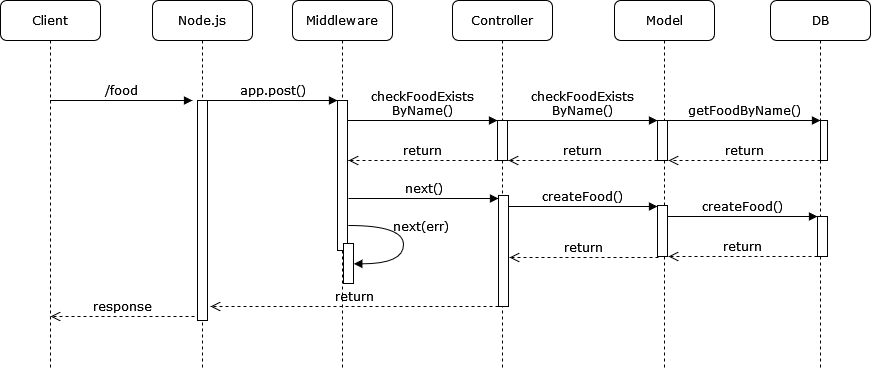

The diagram above was exported from draw.io. Its source (the exported page's mxGraphModel, read from the mxfile embedded in the PNG):
<mxGraphModel dx="1914" dy="1033" grid="1" gridSize="10" guides="1" tooltips="1" connect="1" arrows="1" fold="1" page="1" pageScale="1" pageWidth="1100" pageHeight="850" background="none" math="0" shadow="0">
  <root>
    <mxCell id="0" />
    <mxCell id="1" parent="0" />
    <mxCell id="7baba1c4bc27f4b0-2" value="Middleware" style="shape=umlLifeline;perimeter=lifelinePerimeter;whiteSpace=wrap;html=1;container=1;collapsible=0;recursiveResize=0;outlineConnect=0;rounded=1;shadow=0;comic=0;labelBackgroundColor=none;strokeWidth=1;fontFamily=Verdana;fontSize=12;align=center;" parent="1" vertex="1">
      <mxGeometry x="412" y="80" width="100" height="370" as="geometry" />
    </mxCell>
    <mxCell id="7baba1c4bc27f4b0-10" value="" style="html=1;points=[];perimeter=orthogonalPerimeter;rounded=0;shadow=0;comic=0;labelBackgroundColor=none;strokeWidth=1;fontFamily=Verdana;fontSize=12;align=center;" parent="7baba1c4bc27f4b0-2" vertex="1">
      <mxGeometry x="45" y="100" width="10" height="150" as="geometry" />
    </mxCell>
    <mxCell id="eZY7vjK7aLQhsC11Rmzi-8" value="" style="html=1;points=[];perimeter=orthogonalPerimeter;rounded=0;shadow=0;comic=0;labelBackgroundColor=none;strokeWidth=1;fontFamily=Verdana;fontSize=12;align=center;" vertex="1" parent="7baba1c4bc27f4b0-2">
      <mxGeometry x="51" y="243" width="10" height="40" as="geometry" />
    </mxCell>
    <mxCell id="eZY7vjK7aLQhsC11Rmzi-9" value="next(err)" style="html=1;verticalAlign=bottom;endArrow=block;labelBackgroundColor=none;fontFamily=Verdana;fontSize=12;elbow=vertical;edgeStyle=orthogonalEdgeStyle;curved=1;entryX=1;entryY=0.286;entryPerimeter=0;exitX=1.038;exitY=0.345;exitPerimeter=0;" edge="1" parent="7baba1c4bc27f4b0-2">
      <mxGeometry x="-0.0792" y="17" relative="1" as="geometry">
        <mxPoint x="56.333333333333485" y="225" as="sourcePoint" />
        <mxPoint x="61.333333333333485" y="263.33333333333337" as="targetPoint" />
        <Array as="points">
          <mxPoint x="111" y="225" />
          <mxPoint x="111" y="263" />
        </Array>
        <mxPoint as="offset" />
      </mxGeometry>
    </mxCell>
    <mxCell id="7baba1c4bc27f4b0-3" value="Controller" style="shape=umlLifeline;perimeter=lifelinePerimeter;whiteSpace=wrap;html=1;container=1;collapsible=0;recursiveResize=0;outlineConnect=0;rounded=1;shadow=0;comic=0;labelBackgroundColor=none;strokeWidth=1;fontFamily=Verdana;fontSize=12;align=center;" parent="1" vertex="1">
      <mxGeometry x="572" y="80" width="100" height="370" as="geometry" />
    </mxCell>
    <mxCell id="eZY7vjK7aLQhsC11Rmzi-5" value="return" style="html=1;verticalAlign=bottom;endArrow=open;dashed=1;endSize=8;labelBackgroundColor=none;fontFamily=Verdana;fontSize=12;edgeStyle=elbowEdgeStyle;elbow=vertical;" edge="1" parent="7baba1c4bc27f4b0-3" source="eZY7vjK7aLQhsC11Rmzi-6">
      <mxGeometry relative="1" as="geometry">
        <mxPoint x="-104" y="160" as="targetPoint" />
        <Array as="points">
          <mxPoint x="-29" y="160" />
          <mxPoint x="1" y="160" />
        </Array>
        <mxPoint x="26" y="160" as="sourcePoint" />
      </mxGeometry>
    </mxCell>
    <mxCell id="eZY7vjK7aLQhsC11Rmzi-6" value="" style="html=1;points=[];perimeter=orthogonalPerimeter;rounded=0;shadow=0;comic=0;labelBackgroundColor=none;strokeWidth=1;fontFamily=Verdana;fontSize=12;align=center;" vertex="1" parent="7baba1c4bc27f4b0-3">
      <mxGeometry x="45" y="120" width="10" height="40" as="geometry" />
    </mxCell>
    <mxCell id="eZY7vjK7aLQhsC11Rmzi-7" value="checkFoodExists&lt;br&gt;ByName()" style="html=1;verticalAlign=bottom;endArrow=block;entryX=0;entryY=0;labelBackgroundColor=none;fontFamily=Verdana;fontSize=12;edgeStyle=elbowEdgeStyle;elbow=vertical;" edge="1" parent="7baba1c4bc27f4b0-3" target="eZY7vjK7aLQhsC11Rmzi-6">
      <mxGeometry relative="1" as="geometry">
        <mxPoint x="-105" y="120" as="sourcePoint" />
      </mxGeometry>
    </mxCell>
    <mxCell id="7baba1c4bc27f4b0-4" value="Model" style="shape=umlLifeline;perimeter=lifelinePerimeter;whiteSpace=wrap;html=1;container=1;collapsible=0;recursiveResize=0;outlineConnect=0;rounded=1;shadow=0;comic=0;labelBackgroundColor=none;strokeWidth=1;fontFamily=Verdana;fontSize=12;align=center;" parent="1" vertex="1">
      <mxGeometry x="734" y="80" width="100" height="370" as="geometry" />
    </mxCell>
    <mxCell id="eZY7vjK7aLQhsC11Rmzi-31" value="return" style="html=1;verticalAlign=bottom;endArrow=open;dashed=1;endSize=8;labelBackgroundColor=none;fontFamily=Verdana;fontSize=12;edgeStyle=elbowEdgeStyle;elbow=vertical;" edge="1" parent="7baba1c4bc27f4b0-4" source="eZY7vjK7aLQhsC11Rmzi-32">
      <mxGeometry relative="1" as="geometry">
        <mxPoint x="-106" y="160" as="targetPoint" />
        <Array as="points">
          <mxPoint x="-31" y="160" />
          <mxPoint x="-1" y="160" />
        </Array>
        <mxPoint x="24" y="160" as="sourcePoint" />
      </mxGeometry>
    </mxCell>
    <mxCell id="eZY7vjK7aLQhsC11Rmzi-32" value="" style="html=1;points=[];perimeter=orthogonalPerimeter;rounded=0;shadow=0;comic=0;labelBackgroundColor=none;strokeWidth=1;fontFamily=Verdana;fontSize=12;align=center;" vertex="1" parent="7baba1c4bc27f4b0-4">
      <mxGeometry x="43" y="120" width="10" height="40" as="geometry" />
    </mxCell>
    <mxCell id="eZY7vjK7aLQhsC11Rmzi-33" value="checkFoodExists&lt;br&gt;ByName()" style="html=1;verticalAlign=bottom;endArrow=block;entryX=0;entryY=0;labelBackgroundColor=none;fontFamily=Verdana;fontSize=12;edgeStyle=elbowEdgeStyle;elbow=vertical;" edge="1" parent="7baba1c4bc27f4b0-4" target="eZY7vjK7aLQhsC11Rmzi-32">
      <mxGeometry relative="1" as="geometry">
        <mxPoint x="-107" y="120" as="sourcePoint" />
      </mxGeometry>
    </mxCell>
    <mxCell id="eZY7vjK7aLQhsC11Rmzi-74" value="" style="html=1;points=[];perimeter=orthogonalPerimeter;rounded=0;shadow=0;comic=0;labelBackgroundColor=none;strokeWidth=1;fontFamily=Verdana;fontSize=12;align=center;" vertex="1" parent="7baba1c4bc27f4b0-4">
      <mxGeometry x="43" y="205" width="10" height="51" as="geometry" />
    </mxCell>
    <mxCell id="eZY7vjK7aLQhsC11Rmzi-75" value="&lt;div&gt;createFood()&lt;/div&gt;" style="html=1;verticalAlign=bottom;endArrow=block;entryX=0;entryY=0;labelBackgroundColor=none;fontFamily=Verdana;fontSize=12;edgeStyle=elbowEdgeStyle;elbow=vertical;" edge="1" parent="7baba1c4bc27f4b0-4">
      <mxGeometry relative="1" as="geometry">
        <mxPoint x="-107" y="206" as="sourcePoint" />
        <mxPoint x="43" y="206" as="targetPoint" />
      </mxGeometry>
    </mxCell>
    <mxCell id="7baba1c4bc27f4b0-5" value="DB" style="shape=umlLifeline;perimeter=lifelinePerimeter;whiteSpace=wrap;html=1;container=1;collapsible=0;recursiveResize=0;outlineConnect=0;rounded=1;shadow=0;comic=0;labelBackgroundColor=none;strokeWidth=1;fontFamily=Verdana;fontSize=12;align=center;" parent="1" vertex="1">
      <mxGeometry x="890" y="80" width="100" height="370" as="geometry" />
    </mxCell>
    <mxCell id="eZY7vjK7aLQhsC11Rmzi-67" value="return" style="html=1;verticalAlign=bottom;endArrow=open;dashed=1;endSize=8;labelBackgroundColor=none;fontFamily=Verdana;fontSize=12;edgeStyle=elbowEdgeStyle;elbow=vertical;" edge="1" parent="7baba1c4bc27f4b0-5" source="eZY7vjK7aLQhsC11Rmzi-68">
      <mxGeometry relative="1" as="geometry">
        <mxPoint x="-102" y="160" as="targetPoint" />
        <Array as="points">
          <mxPoint x="-27" y="160" />
          <mxPoint x="3" y="160" />
        </Array>
        <mxPoint x="28" y="160" as="sourcePoint" />
      </mxGeometry>
    </mxCell>
    <mxCell id="eZY7vjK7aLQhsC11Rmzi-68" value="" style="html=1;points=[];perimeter=orthogonalPerimeter;rounded=0;shadow=0;comic=0;labelBackgroundColor=none;strokeWidth=1;fontFamily=Verdana;fontSize=12;align=center;" vertex="1" parent="7baba1c4bc27f4b0-5">
      <mxGeometry x="50" y="120" width="7" height="40" as="geometry" />
    </mxCell>
    <mxCell id="eZY7vjK7aLQhsC11Rmzi-69" value="getFoodByName()" style="html=1;verticalAlign=bottom;endArrow=block;entryX=0;entryY=0;labelBackgroundColor=none;fontFamily=Verdana;fontSize=12;edgeStyle=elbowEdgeStyle;elbow=vertical;" edge="1" parent="7baba1c4bc27f4b0-5" target="eZY7vjK7aLQhsC11Rmzi-68">
      <mxGeometry relative="1" as="geometry">
        <mxPoint x="-103" y="120" as="sourcePoint" />
      </mxGeometry>
    </mxCell>
    <mxCell id="eZY7vjK7aLQhsC11Rmzi-76" value="return" style="html=1;verticalAlign=bottom;endArrow=open;dashed=1;endSize=8;labelBackgroundColor=none;fontFamily=Verdana;fontSize=12;edgeStyle=elbowEdgeStyle;elbow=vertical;" edge="1" parent="7baba1c4bc27f4b0-5" source="eZY7vjK7aLQhsC11Rmzi-77">
      <mxGeometry relative="1" as="geometry">
        <mxPoint x="-102" y="256" as="targetPoint" />
        <Array as="points">
          <mxPoint x="-27" y="256" />
          <mxPoint x="3" y="256" />
        </Array>
        <mxPoint x="28" y="256" as="sourcePoint" />
      </mxGeometry>
    </mxCell>
    <mxCell id="eZY7vjK7aLQhsC11Rmzi-77" value="" style="html=1;points=[];perimeter=orthogonalPerimeter;rounded=0;shadow=0;comic=0;labelBackgroundColor=none;strokeWidth=1;fontFamily=Verdana;fontSize=12;align=center;" vertex="1" parent="7baba1c4bc27f4b0-5">
      <mxGeometry x="47" y="216" width="10" height="40" as="geometry" />
    </mxCell>
    <mxCell id="eZY7vjK7aLQhsC11Rmzi-78" value="createFood()" style="html=1;verticalAlign=bottom;endArrow=block;entryX=0;entryY=0;labelBackgroundColor=none;fontFamily=Verdana;fontSize=12;edgeStyle=elbowEdgeStyle;elbow=vertical;" edge="1" parent="7baba1c4bc27f4b0-5" target="eZY7vjK7aLQhsC11Rmzi-77">
      <mxGeometry relative="1" as="geometry">
        <mxPoint x="-103" y="216" as="sourcePoint" />
      </mxGeometry>
    </mxCell>
    <mxCell id="7baba1c4bc27f4b0-8" value="Node.js" style="shape=umlLifeline;perimeter=lifelinePerimeter;whiteSpace=wrap;html=1;container=1;collapsible=0;recursiveResize=0;outlineConnect=0;rounded=1;shadow=0;comic=0;labelBackgroundColor=none;strokeWidth=1;fontFamily=Verdana;fontSize=12;align=center;" parent="1" vertex="1">
      <mxGeometry x="272" y="80" width="100" height="370" as="geometry" />
    </mxCell>
    <mxCell id="7baba1c4bc27f4b0-9" value="" style="html=1;points=[];perimeter=orthogonalPerimeter;rounded=0;shadow=0;comic=0;labelBackgroundColor=none;strokeWidth=1;fontFamily=Verdana;fontSize=12;align=center;" parent="7baba1c4bc27f4b0-8" vertex="1">
      <mxGeometry x="45" y="100" width="10" height="220" as="geometry" />
    </mxCell>
    <mxCell id="7baba1c4bc27f4b0-22" value="" style="html=1;points=[];perimeter=orthogonalPerimeter;rounded=0;shadow=0;comic=0;labelBackgroundColor=none;strokeWidth=1;fontFamily=Verdana;fontSize=12;align=center;" parent="1" vertex="1">
      <mxGeometry x="618" y="275" width="10" height="111" as="geometry" />
    </mxCell>
    <mxCell id="7baba1c4bc27f4b0-11" value="app.post()" style="html=1;verticalAlign=bottom;endArrow=block;entryX=0;entryY=0;labelBackgroundColor=none;fontFamily=Verdana;fontSize=12;edgeStyle=elbowEdgeStyle;elbow=vertical;" parent="1" source="7baba1c4bc27f4b0-9" target="7baba1c4bc27f4b0-10" edge="1">
      <mxGeometry relative="1" as="geometry">
        <mxPoint x="392" y="190" as="sourcePoint" />
      </mxGeometry>
    </mxCell>
    <mxCell id="eZY7vjK7aLQhsC11Rmzi-1" value="Client" style="shape=umlLifeline;perimeter=lifelinePerimeter;whiteSpace=wrap;html=1;container=1;collapsible=0;recursiveResize=0;outlineConnect=0;rounded=1;shadow=0;comic=0;labelBackgroundColor=none;strokeWidth=1;fontFamily=Verdana;fontSize=12;align=center;" vertex="1" parent="1">
      <mxGeometry x="120" y="80" width="100" height="370" as="geometry" />
    </mxCell>
    <mxCell id="eZY7vjK7aLQhsC11Rmzi-83" value="&lt;div&gt;response&lt;/div&gt;" style="html=1;verticalAlign=bottom;endArrow=open;dashed=1;endSize=8;labelBackgroundColor=none;fontFamily=Verdana;fontSize=12;edgeStyle=elbowEdgeStyle;elbow=vertical;" edge="1" parent="eZY7vjK7aLQhsC11Rmzi-1">
      <mxGeometry relative="1" as="geometry">
        <mxPoint x="50" y="316" as="targetPoint" />
        <Array as="points">
          <mxPoint x="159" y="316" />
          <mxPoint x="189" y="316" />
        </Array>
        <mxPoint x="194" y="316" as="sourcePoint" />
      </mxGeometry>
    </mxCell>
    <mxCell id="eZY7vjK7aLQhsC11Rmzi-3" value="/food" style="html=1;verticalAlign=bottom;endArrow=block;entryX=-0.5;entryY=0;labelBackgroundColor=none;fontFamily=Verdana;fontSize=12;edgeStyle=elbowEdgeStyle;elbow=vertical;entryDx=0;entryDy=0;entryPerimeter=0;" edge="1" parent="1" source="eZY7vjK7aLQhsC11Rmzi-1" target="7baba1c4bc27f4b0-9">
      <mxGeometry relative="1" as="geometry">
        <mxPoint x="180" y="179" as="sourcePoint" />
        <mxPoint x="310" y="179" as="targetPoint" />
      </mxGeometry>
    </mxCell>
    <mxCell id="eZY7vjK7aLQhsC11Rmzi-13" value="&lt;div&gt;return&lt;/div&gt;" style="html=1;verticalAlign=bottom;endArrow=open;dashed=1;endSize=8;labelBackgroundColor=none;fontFamily=Verdana;fontSize=12;edgeStyle=elbowEdgeStyle;elbow=vertical;" edge="1" parent="1">
      <mxGeometry relative="1" as="geometry">
        <mxPoint x="330" y="386" as="targetPoint" />
        <Array as="points">
          <mxPoint x="583" y="386" />
          <mxPoint x="613" y="386" />
        </Array>
        <mxPoint x="618" y="386" as="sourcePoint" />
      </mxGeometry>
    </mxCell>
    <mxCell id="eZY7vjK7aLQhsC11Rmzi-71" value="&lt;div&gt;next()&lt;/div&gt;" style="html=1;verticalAlign=bottom;endArrow=block;entryX=0;entryY=0;labelBackgroundColor=none;fontFamily=Verdana;fontSize=12;edgeStyle=elbowEdgeStyle;elbow=vertical;" edge="1" parent="1">
      <mxGeometry relative="1" as="geometry">
        <mxPoint x="468" y="278" as="sourcePoint" />
        <mxPoint x="618" y="278" as="targetPoint" />
      </mxGeometry>
    </mxCell>
    <mxCell id="eZY7vjK7aLQhsC11Rmzi-82" value="return" style="html=1;verticalAlign=bottom;endArrow=open;dashed=1;endSize=8;labelBackgroundColor=none;fontFamily=Verdana;fontSize=12;edgeStyle=elbowEdgeStyle;elbow=vertical;" edge="1" parent="1">
      <mxGeometry relative="1" as="geometry">
        <mxPoint x="629" y="337" as="targetPoint" />
        <Array as="points">
          <mxPoint x="704" y="337" />
          <mxPoint x="734" y="337" />
        </Array>
        <mxPoint x="778" y="337" as="sourcePoint" />
      </mxGeometry>
    </mxCell>
  </root>
</mxGraphModel>